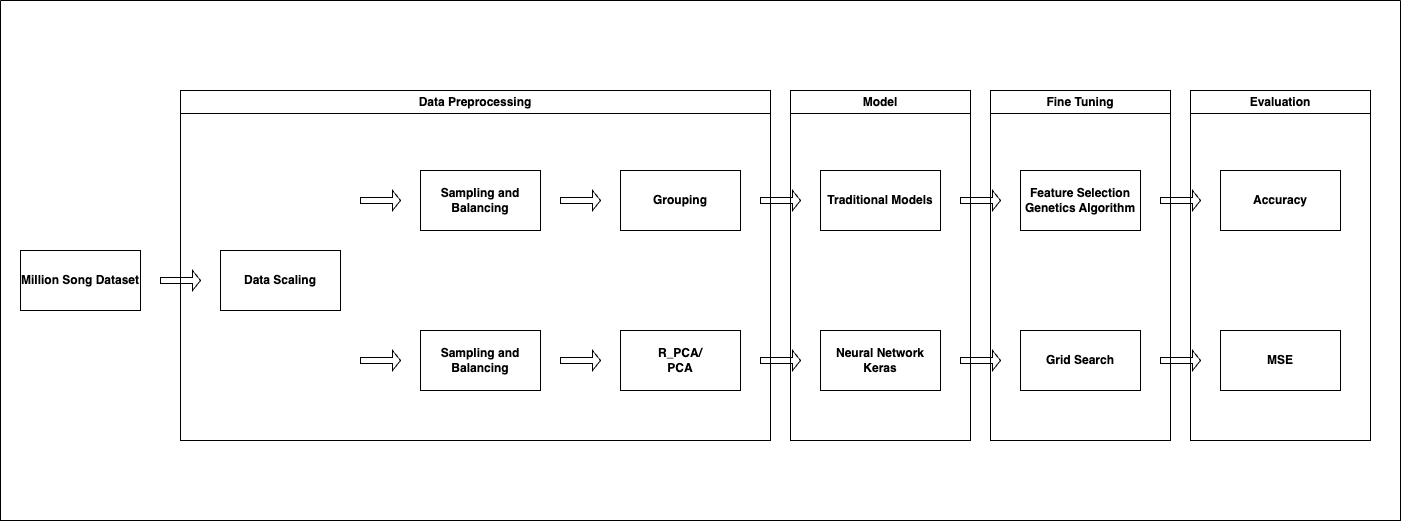

The diagram above was exported from draw.io. Its source (the exported page's mxGraphModel, read from the mxfile embedded in the PNG):
<mxGraphModel dx="1461" dy="936" grid="1" gridSize="10" guides="1" tooltips="1" connect="1" arrows="1" fold="1" page="1" pageScale="1" pageWidth="827" pageHeight="1169" math="0" shadow="0">
  <root>
    <mxCell id="0" />
    <mxCell id="1" parent="0" />
    <mxCell id="SDdYZjkvZidAhQxD6nX7-2" value="Million Song Dataset" style="rounded=0;whiteSpace=wrap;html=1;fontStyle=1" vertex="1" parent="1">
      <mxGeometry x="20" y="450" width="120" height="60" as="geometry" />
    </mxCell>
    <mxCell id="SDdYZjkvZidAhQxD6nX7-3" value="Sampling and Balancing" style="rounded=0;whiteSpace=wrap;html=1;fontStyle=1" vertex="1" parent="1">
      <mxGeometry x="420" y="370" width="120" height="60" as="geometry" />
    </mxCell>
    <mxCell id="SDdYZjkvZidAhQxD6nX7-4" value="Data Scaling" style="rounded=0;whiteSpace=wrap;html=1;fontStyle=1" vertex="1" parent="1">
      <mxGeometry x="220" y="450" width="120" height="60" as="geometry" />
    </mxCell>
    <mxCell id="SDdYZjkvZidAhQxD6nX7-5" value="R_PCA/&lt;br&gt;PCA" style="rounded=0;whiteSpace=wrap;html=1;fontStyle=1" vertex="1" parent="1">
      <mxGeometry x="620" y="530" width="120" height="60" as="geometry" />
    </mxCell>
    <mxCell id="SDdYZjkvZidAhQxD6nX7-6" value="Grouping" style="rounded=0;whiteSpace=wrap;html=1;fontStyle=1" vertex="1" parent="1">
      <mxGeometry x="620" y="370" width="120" height="60" as="geometry" />
    </mxCell>
    <mxCell id="SDdYZjkvZidAhQxD6nX7-7" value="Traditional Models" style="rounded=0;whiteSpace=wrap;html=1;fontStyle=1" vertex="1" parent="1">
      <mxGeometry x="820" y="370" width="120" height="60" as="geometry" />
    </mxCell>
    <mxCell id="SDdYZjkvZidAhQxD6nX7-8" value="Neural Network&lt;br&gt;Keras" style="rounded=0;whiteSpace=wrap;html=1;fontStyle=1" vertex="1" parent="1">
      <mxGeometry x="820" y="530" width="120" height="60" as="geometry" />
    </mxCell>
    <mxCell id="SDdYZjkvZidAhQxD6nX7-9" value="MSE" style="rounded=0;whiteSpace=wrap;html=1;fontStyle=1" vertex="1" parent="1">
      <mxGeometry x="1220" y="530" width="120" height="60" as="geometry" />
    </mxCell>
    <mxCell id="SDdYZjkvZidAhQxD6nX7-10" value="Accuracy" style="rounded=0;whiteSpace=wrap;html=1;fontStyle=1" vertex="1" parent="1">
      <mxGeometry x="1220" y="370" width="120" height="60" as="geometry" />
    </mxCell>
    <mxCell id="SDdYZjkvZidAhQxD6nX7-11" value="Feature Selection&lt;br&gt;Genetics Algorithm" style="rounded=0;whiteSpace=wrap;html=1;fontStyle=1" vertex="1" parent="1">
      <mxGeometry x="1020" y="370" width="120" height="60" as="geometry" />
    </mxCell>
    <mxCell id="SDdYZjkvZidAhQxD6nX7-12" value="Grid Search" style="rounded=0;whiteSpace=wrap;html=1;fontStyle=1" vertex="1" parent="1">
      <mxGeometry x="1020" y="530" width="120" height="60" as="geometry" />
    </mxCell>
    <mxCell id="SDdYZjkvZidAhQxD6nX7-13" value="Sampling and Balancing" style="rounded=0;whiteSpace=wrap;html=1;fontStyle=1" vertex="1" parent="1">
      <mxGeometry x="420" y="530" width="120" height="60" as="geometry" />
    </mxCell>
    <mxCell id="SDdYZjkvZidAhQxD6nX7-17" value="" style="shape=singleArrow;whiteSpace=wrap;html=1;" vertex="1" parent="1">
      <mxGeometry x="160" y="470" width="40" height="20" as="geometry" />
    </mxCell>
    <mxCell id="SDdYZjkvZidAhQxD6nX7-18" value="" style="shape=singleArrow;whiteSpace=wrap;html=1;" vertex="1" parent="1">
      <mxGeometry x="360" y="550" width="40" height="20" as="geometry" />
    </mxCell>
    <mxCell id="SDdYZjkvZidAhQxD6nX7-19" value="" style="shape=singleArrow;whiteSpace=wrap;html=1;" vertex="1" parent="1">
      <mxGeometry x="360" y="390" width="40" height="20" as="geometry" />
    </mxCell>
    <mxCell id="SDdYZjkvZidAhQxD6nX7-20" value="" style="shape=singleArrow;whiteSpace=wrap;html=1;" vertex="1" parent="1">
      <mxGeometry x="560" y="390" width="40" height="20" as="geometry" />
    </mxCell>
    <mxCell id="SDdYZjkvZidAhQxD6nX7-21" value="" style="shape=singleArrow;whiteSpace=wrap;html=1;" vertex="1" parent="1">
      <mxGeometry x="760" y="390" width="40" height="20" as="geometry" />
    </mxCell>
    <mxCell id="SDdYZjkvZidAhQxD6nX7-22" value="" style="shape=singleArrow;whiteSpace=wrap;html=1;" vertex="1" parent="1">
      <mxGeometry x="560" y="550" width="40" height="20" as="geometry" />
    </mxCell>
    <mxCell id="SDdYZjkvZidAhQxD6nX7-23" value="" style="shape=singleArrow;whiteSpace=wrap;html=1;" vertex="1" parent="1">
      <mxGeometry x="760" y="550" width="40" height="20" as="geometry" />
    </mxCell>
    <mxCell id="SDdYZjkvZidAhQxD6nX7-24" value="" style="shape=singleArrow;whiteSpace=wrap;html=1;" vertex="1" parent="1">
      <mxGeometry x="960" y="390" width="40" height="20" as="geometry" />
    </mxCell>
    <mxCell id="SDdYZjkvZidAhQxD6nX7-27" value="" style="shape=singleArrow;whiteSpace=wrap;html=1;" vertex="1" parent="1">
      <mxGeometry x="960" y="550" width="40" height="20" as="geometry" />
    </mxCell>
    <mxCell id="SDdYZjkvZidAhQxD6nX7-28" value="" style="shape=singleArrow;whiteSpace=wrap;html=1;" vertex="1" parent="1">
      <mxGeometry x="1160" y="390" width="40" height="20" as="geometry" />
    </mxCell>
    <mxCell id="SDdYZjkvZidAhQxD6nX7-29" value="" style="shape=singleArrow;whiteSpace=wrap;html=1;" vertex="1" parent="1">
      <mxGeometry x="1160" y="550" width="40" height="20" as="geometry" />
    </mxCell>
    <mxCell id="SDdYZjkvZidAhQxD6nX7-31" value="Data Preprocessing" style="swimlane;whiteSpace=wrap;html=1;" vertex="1" parent="1">
      <mxGeometry x="180" y="290" width="590" height="350" as="geometry" />
    </mxCell>
    <mxCell id="SDdYZjkvZidAhQxD6nX7-32" value="Model" style="swimlane;whiteSpace=wrap;html=1;" vertex="1" parent="1">
      <mxGeometry x="790" y="290" width="180" height="350" as="geometry" />
    </mxCell>
    <mxCell id="SDdYZjkvZidAhQxD6nX7-34" value="Fine Tuning" style="swimlane;whiteSpace=wrap;html=1;" vertex="1" parent="1">
      <mxGeometry x="990" y="290" width="180" height="350" as="geometry" />
    </mxCell>
    <mxCell id="SDdYZjkvZidAhQxD6nX7-35" value="Evaluation" style="swimlane;whiteSpace=wrap;html=1;" vertex="1" parent="1">
      <mxGeometry x="1190" y="290" width="180" height="350" as="geometry" />
    </mxCell>
    <mxCell id="SDdYZjkvZidAhQxD6nX7-36" value="" style="swimlane;startSize=0;" vertex="1" parent="1">
      <mxGeometry y="200" width="1400" height="520" as="geometry" />
    </mxCell>
  </root>
</mxGraphModel>